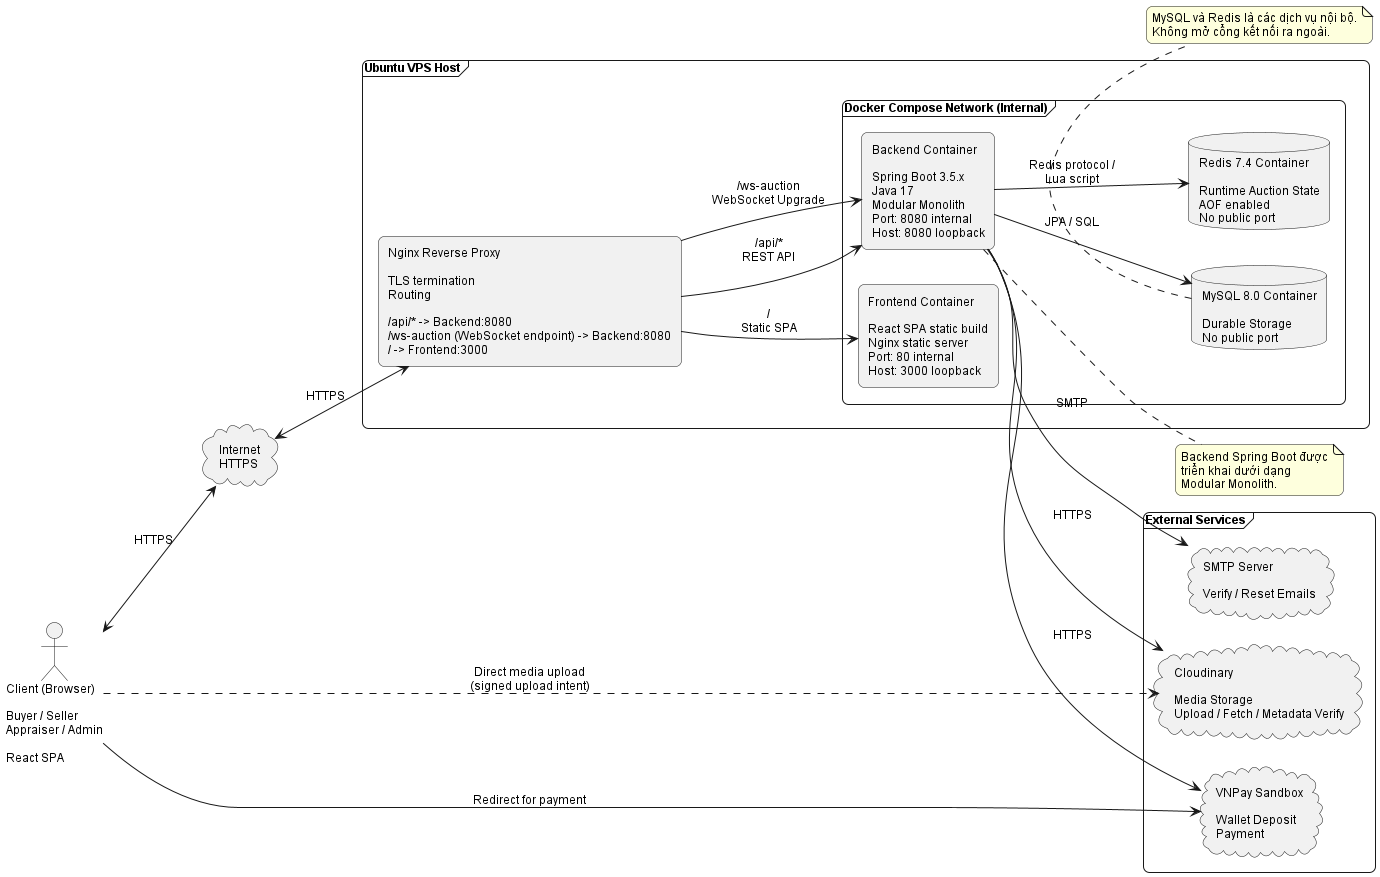

The diagram above was rendered by PlantUML. Its source (embedded in the PNG):
@startuml
left to right direction

skinparam shadowing false
skinparam roundcorner 12
skinparam componentStyle rectangle
skinparam defaultFontName Arial
skinparam defaultFontSize 12

actor "Client (Browser)\n\nBuyer / Seller\nAppraiser / Admin\n\nReact SPA" as Client

cloud "Internet\nHTTPS" as Internet

frame "Ubuntu VPS Host" as VPS {
  component "Nginx Reverse Proxy\n\nTLS termination\nRouting\n\n/api/* -> Backend:8080\n/ws-auction (WebSocket endpoint) -> Backend:8080\n/ -> Frontend:3000" as Nginx

  frame "Docker Compose Network (Internal)" as Docker {
    component "Frontend Container\n\nReact SPA static build\nNginx static server\nPort: 80 internal\nHost: 3000 loopback" as Frontend

    component "Backend Container\n\nSpring Boot 3.5.x\nJava 17\nModular Monolith\nPort: 8080 internal\nHost: 8080 loopback" as Backend

    database "MySQL 8.0 Container\n\nDurable Storage\nNo public port" as MySQL

    database "Redis 7.4 Container\n\nRuntime Auction State\nAOF enabled\nNo public port" as Redis
  }
}

frame "External Services" as External {
  cloud "Cloudinary\n\nMedia Storage\nUpload / Fetch / Metadata Verify" as Cloudinary
  cloud "VNPay Sandbox\n\nWallet Deposit\nPayment" as VNPay
  cloud "SMTP Server\n\nVerify / Reset Emails" as SMTP
}

Client <--> Internet : HTTPS
Internet <--> Nginx : HTTPS

Nginx --> Frontend : /\nStatic SPA
Nginx --> Backend : /api/*\nREST API
Nginx --> Backend : /ws-auction\nWebSocket Upgrade

Backend --> MySQL : JPA / SQL
Backend --> Redis : Redis protocol /\nLua script

Backend --> Cloudinary : HTTPS
Backend --> VNPay : HTTPS
Backend --> SMTP : SMTP

Client --> VNPay : Redirect for payment
Client ..> Cloudinary : Direct media upload\n(signed upload intent)

note right of Backend
  Backend Spring Boot được
  triển khai dưới dạng
  Modular Monolith.
end note

note bottom of MySQL
  MySQL và Redis là các dịch vụ nội bộ.
  Không mở cổng kết nối ra ngoài.
end note
@enduml